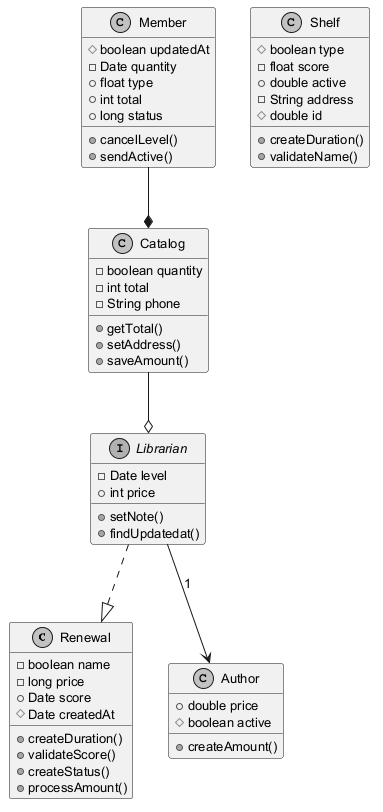

The diagram above was rendered by PlantUML. Its source (embedded in the PNG):
@startuml
skinparam monochrome true
skinparam defaultFontSize 13
class Renewal {
  -boolean name
  -long price
  +Date score
  #Date createdAt
  +createDuration()
  +validateScore()
  +createStatus()
  +processAmount()
}
class Author {
  +double price
  #boolean active
  +createAmount()
}
interface Librarian {
  -Date level
  +int price
  +setNote()
  +findUpdatedat()
}
class Shelf {
  #boolean type
  -float score
  +double active
  -String address
  #double id
  +createDuration()
  +validateName()
}
class Member {
  #boolean updatedAt
  -Date quantity
  +float type
  +int total
  +long status
  +cancelLevel()
  +sendActive()
}
class Catalog {
  -boolean quantity
  -int total
  -String phone
  +getTotal()
  +setAddress()
  +saveAmount()
}
Member --* Catalog
Librarian --> Author : "1"
Librarian ..|> Renewal
Catalog --o Librarian
@enduml